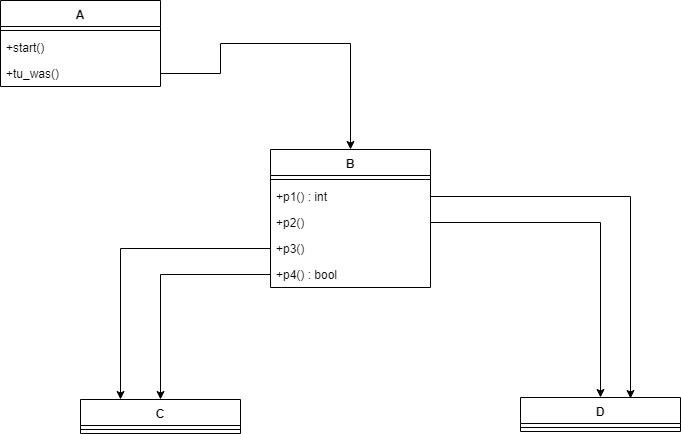

The diagram above was exported from draw.io. Its source (the exported page's mxGraphModel, read from the mxfile embedded in the PNG):
<mxGraphModel dx="1426" dy="684" grid="1" gridSize="10" guides="1" tooltips="1" connect="1" arrows="1" fold="1" page="1" pageScale="1" pageWidth="827" pageHeight="1169" background="#ffffff" math="0" shadow="0">
  <root>
    <mxCell id="0" />
    <mxCell id="1" parent="0" />
    <mxCell id="2" value="B" style="swimlane;fontStyle=1;align=center;verticalAlign=top;childLayout=stackLayout;horizontal=1;startSize=26;horizontalStack=0;resizeParent=1;resizeParentMax=0;resizeLast=0;collapsible=1;marginBottom=0;" vertex="1" parent="1">
      <mxGeometry x="350" y="190" width="160" height="138" as="geometry" />
    </mxCell>
    <mxCell id="4" value="" style="line;strokeWidth=1;fillColor=none;align=left;verticalAlign=middle;spacingTop=-1;spacingLeft=3;spacingRight=3;rotatable=0;labelPosition=right;points=[];portConstraint=eastwest;" vertex="1" parent="2">
      <mxGeometry y="26" width="160" height="8" as="geometry" />
    </mxCell>
    <mxCell id="5" value="+p1() : int" style="text;strokeColor=none;fillColor=none;align=left;verticalAlign=top;spacingLeft=4;spacingRight=4;overflow=hidden;rotatable=0;points=[[0,0.5],[1,0.5]];portConstraint=eastwest;" vertex="1" parent="2">
      <mxGeometry y="34" width="160" height="26" as="geometry" />
    </mxCell>
    <mxCell id="24" value="+p2()" style="text;strokeColor=none;fillColor=none;align=left;verticalAlign=top;spacingLeft=4;spacingRight=4;overflow=hidden;rotatable=0;points=[[0,0.5],[1,0.5]];portConstraint=eastwest;" vertex="1" parent="2">
      <mxGeometry y="60" width="160" height="26" as="geometry" />
    </mxCell>
    <mxCell id="25" value="+p3()" style="text;strokeColor=none;fillColor=none;align=left;verticalAlign=top;spacingLeft=4;spacingRight=4;overflow=hidden;rotatable=0;points=[[0,0.5],[1,0.5]];portConstraint=eastwest;" vertex="1" parent="2">
      <mxGeometry y="86" width="160" height="26" as="geometry" />
    </mxCell>
    <mxCell id="26" value="+p4() : bool" style="text;strokeColor=none;fillColor=none;align=left;verticalAlign=top;spacingLeft=4;spacingRight=4;overflow=hidden;rotatable=0;points=[[0,0.5],[1,0.5]];portConstraint=eastwest;" vertex="1" parent="2">
      <mxGeometry y="112" width="160" height="26" as="geometry" />
    </mxCell>
    <mxCell id="6" value="C" style="swimlane;fontStyle=1;align=center;verticalAlign=top;childLayout=stackLayout;horizontal=1;startSize=26;horizontalStack=0;resizeParent=1;resizeParentMax=0;resizeLast=0;collapsible=1;marginBottom=0;" vertex="1" parent="1">
      <mxGeometry x="160" y="440" width="160" height="34" as="geometry" />
    </mxCell>
    <mxCell id="8" value="" style="line;strokeWidth=1;fillColor=none;align=left;verticalAlign=middle;spacingTop=-1;spacingLeft=3;spacingRight=3;rotatable=0;labelPosition=right;points=[];portConstraint=eastwest;" vertex="1" parent="6">
      <mxGeometry y="26" width="160" height="8" as="geometry" />
    </mxCell>
    <mxCell id="10" value="A" style="swimlane;fontStyle=1;align=center;verticalAlign=top;childLayout=stackLayout;horizontal=1;startSize=26;horizontalStack=0;resizeParent=1;resizeParentMax=0;resizeLast=0;collapsible=1;marginBottom=0;" vertex="1" parent="1">
      <mxGeometry x="80" y="41" width="160" height="86" as="geometry" />
    </mxCell>
    <mxCell id="12" value="" style="line;strokeWidth=1;fillColor=none;align=left;verticalAlign=middle;spacingTop=-1;spacingLeft=3;spacingRight=3;rotatable=0;labelPosition=right;points=[];portConstraint=eastwest;" vertex="1" parent="10">
      <mxGeometry y="26" width="160" height="8" as="geometry" />
    </mxCell>
    <mxCell id="13" value="+start()" style="text;strokeColor=none;fillColor=none;align=left;verticalAlign=top;spacingLeft=4;spacingRight=4;overflow=hidden;rotatable=0;points=[[0,0.5],[1,0.5]];portConstraint=eastwest;" vertex="1" parent="10">
      <mxGeometry y="34" width="160" height="26" as="geometry" />
    </mxCell>
    <mxCell id="23" value="+tu_was()" style="text;strokeColor=none;fillColor=none;align=left;verticalAlign=top;spacingLeft=4;spacingRight=4;overflow=hidden;rotatable=0;points=[[0,0.5],[1,0.5]];portConstraint=eastwest;" vertex="1" parent="10">
      <mxGeometry y="60" width="160" height="26" as="geometry" />
    </mxCell>
    <mxCell id="14" value="D" style="swimlane;fontStyle=1;align=center;verticalAlign=top;childLayout=stackLayout;horizontal=1;startSize=26;horizontalStack=0;resizeParent=1;resizeParentMax=0;resizeLast=0;collapsible=1;marginBottom=0;" vertex="1" parent="1">
      <mxGeometry x="600" y="438" width="160" height="34" as="geometry" />
    </mxCell>
    <mxCell id="16" value="" style="line;strokeWidth=1;fillColor=none;align=left;verticalAlign=middle;spacingTop=-1;spacingLeft=3;spacingRight=3;rotatable=0;labelPosition=right;points=[];portConstraint=eastwest;" vertex="1" parent="14">
      <mxGeometry y="26" width="160" height="8" as="geometry" />
    </mxCell>
    <object label="" id="18">
      <mxCell style="edgeStyle=orthogonalEdgeStyle;rounded=0;html=1;exitX=1;exitY=0.5;jettySize=auto;orthogonalLoop=1;" edge="1" parent="1" source="13" target="2">
        <mxGeometry relative="1" as="geometry">
          <mxPoint x="290" y="100" as="targetPoint" />
          <Array as="points">
            <mxPoint x="300" y="114" />
            <mxPoint x="300" y="84" />
          </Array>
        </mxGeometry>
      </mxCell>
    </object>
    <mxCell id="27" style="edgeStyle=orthogonalEdgeStyle;rounded=0;html=1;exitX=1;exitY=0.5;entryX=0.688;entryY=0.022;entryPerimeter=0;jettySize=auto;orthogonalLoop=1;" edge="1" parent="1" source="5" target="14">
      <mxGeometry relative="1" as="geometry" />
    </mxCell>
    <mxCell id="28" style="edgeStyle=orthogonalEdgeStyle;rounded=0;html=1;exitX=1;exitY=0.5;jettySize=auto;orthogonalLoop=1;" edge="1" parent="1" source="24" target="14">
      <mxGeometry relative="1" as="geometry" />
    </mxCell>
    <mxCell id="29" style="edgeStyle=orthogonalEdgeStyle;rounded=0;html=1;entryX=0.25;entryY=0;jettySize=auto;orthogonalLoop=1;" edge="1" parent="1" source="25" target="6">
      <mxGeometry relative="1" as="geometry" />
    </mxCell>
    <mxCell id="30" style="edgeStyle=orthogonalEdgeStyle;rounded=0;html=1;exitX=0;exitY=0.5;jettySize=auto;orthogonalLoop=1;" edge="1" parent="1" source="26" target="6">
      <mxGeometry relative="1" as="geometry" />
    </mxCell>
  </root>
</mxGraphModel>